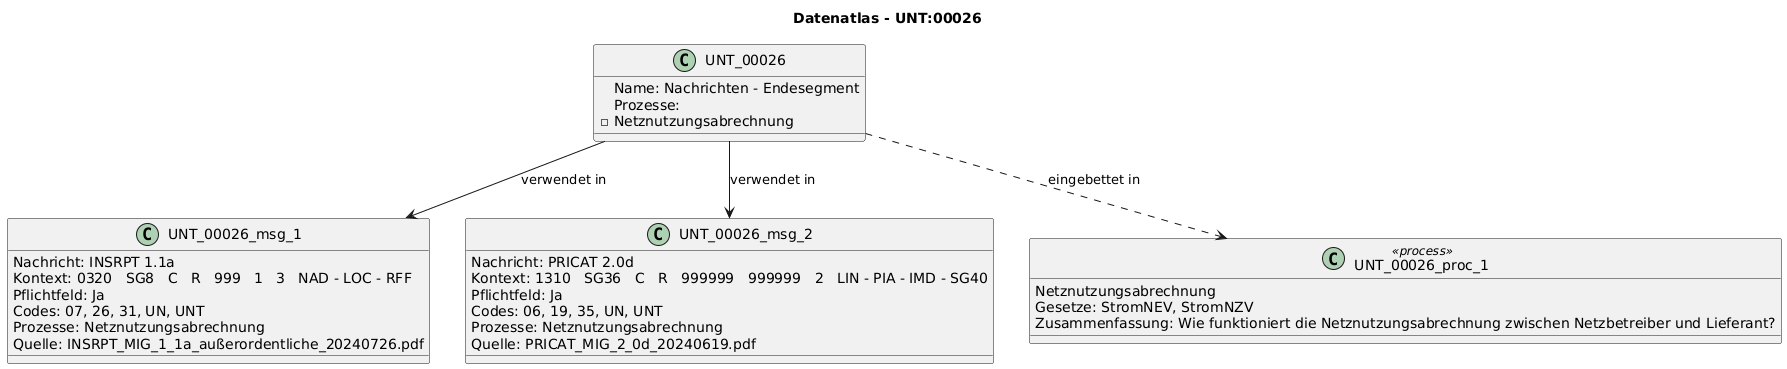

The diagram above was rendered by PlantUML. Its source (embedded in the PNG):
@startuml
title Datenatlas - UNT:00026
class UNT_00026 {
  Name: Nachrichten - Endesegment
  Prozesse:
    - Netznutzungsabrechnung
}
class UNT_00026_msg_1 {
  Nachricht: INSRPT 1.1a
  Kontext: 0320   SG8   C   R   999   1   3   NAD - LOC - RFF
  Pflichtfeld: Ja
  Codes: 07, 26, 31, UN, UNT
  Prozesse: Netznutzungsabrechnung
  Quelle: INSRPT_MIG_1_1a_außerordentliche_20240726.pdf
}
UNT_00026 --> UNT_00026_msg_1 : verwendet in
class UNT_00026_msg_2 {
  Nachricht: PRICAT 2.0d
  Kontext: 1310   SG36   C   R   999999   999999   2   LIN - PIA - IMD - SG40
  Pflichtfeld: Ja
  Codes: 06, 19, 35, UN, UNT
  Prozesse: Netznutzungsabrechnung
  Quelle: PRICAT_MIG_2_0d_20240619.pdf
}
UNT_00026 --> UNT_00026_msg_2 : verwendet in
class UNT_00026_proc_1 <<process>> {
  Netznutzungsabrechnung
  Gesetze: StromNEV, StromNZV
  Zusammenfassung: Wie funktioniert die Netznutzungsabrechnung zwischen Netzbetreiber und Lieferant?
}
UNT_00026 ..> UNT_00026_proc_1 : eingebettet in
@enduml